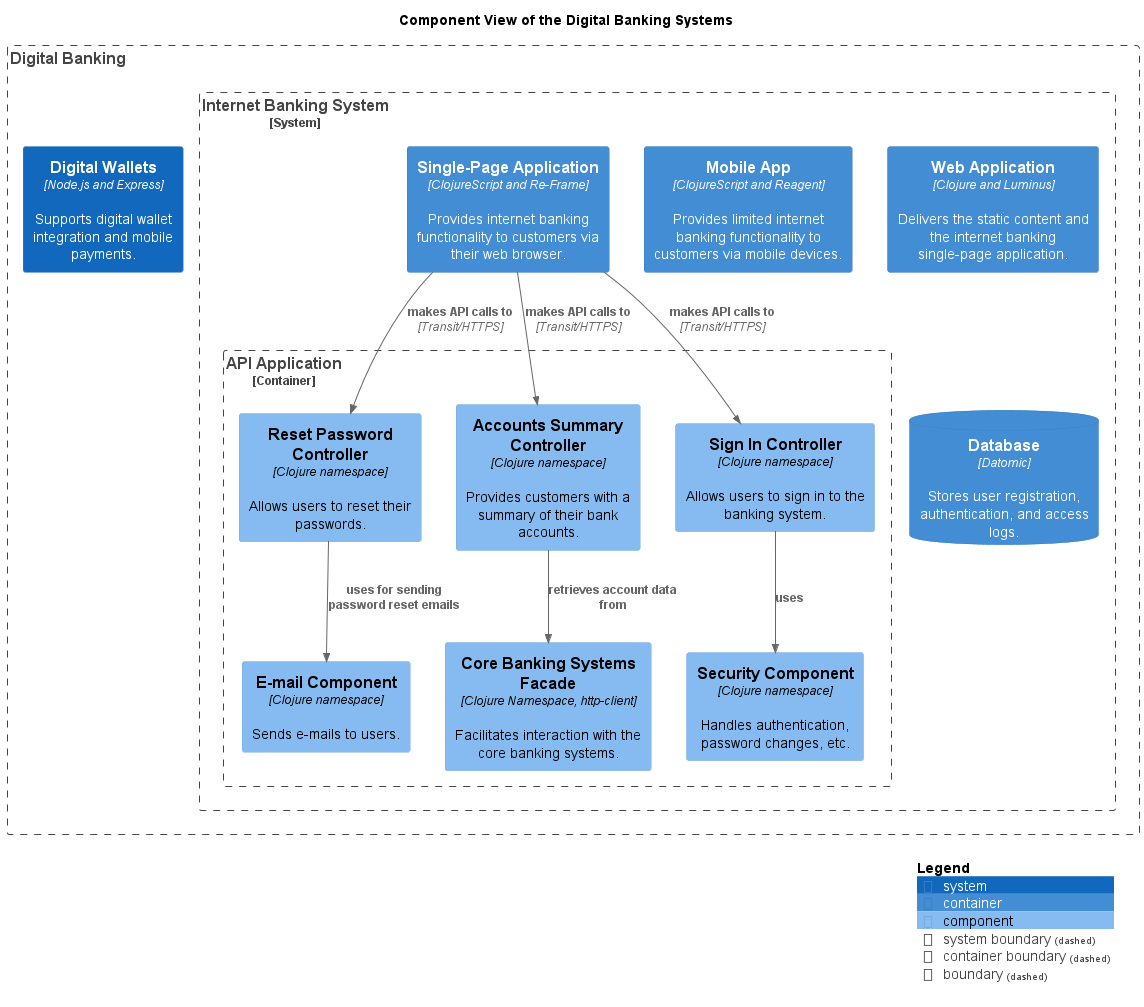

The diagram above was rendered by PlantUML. Its source (embedded in the PNG):
@startuml component-view
!include <C4/C4_Component.puml>
!include <awslib14/AWSCommon>
!include <awslib14/AWSC4Integration>
!include <azure/AzureCommon>
!include <azure/AzureC4Integration>
!include <tupadr3/common>


LAYOUT_TOP_DOWN()




title Component View of the Digital Banking Systems
Boundary(mybank_digitalBanking_contextBoundary, "Digital Banking") {
  System_Boundary(mybank_digitalBanking_internetBankingSystem, "Internet Banking System") {
    Container(mybank_digitalBanking_mobileApp, "Mobile App", $descr="Provides limited internet banking functionality to customers via mobile devices.", $techn="ClojureScript and Reagent")
    Container(mybank_digitalBanking_webApp, "Web Application", $descr="Delivers the static content and the internet banking single-page application.", $techn="Clojure and Luminus")
    ContainerDb(mybank_digitalBanking_database, "Database", $descr="Stores user registration, authentication, and access logs.", $techn="Datomic")
    Container_Boundary(mybank_digitalBanking_apiApplication, "API Application") {
      Component(mybank_digitalBanking_resetPasswordController, "Reset Password Controller", $descr="Allows users to reset their passwords.", $techn="Clojure namespace")
      Component(mybank_digitalBanking_accountsSummaryController, "Accounts Summary Controller", $descr="Provides customers with a summary of their bank accounts.", $techn="Clojure namespace")
      Component(mybank_digitalBanking_signInController, "Sign In Controller", $descr="Allows users to sign in to the banking system.", $techn="Clojure namespace")
      Component(mybank_digitalBanking_coreBankingSystemsFacade, "Core Banking Systems Facade", $descr="Facilitates interaction with the core banking systems.", $techn="Clojure Namespace, http-client")
      Component(mybank_digitalBanking_securityComponent, "Security Component", $descr="Handles authentication, password changes, etc.", $techn="Clojure namespace")
      Component(mybank_digitalBanking_emailComponent, "E-mail Component", $descr="Sends e-mails to users.", $techn="Clojure namespace")
    }
    Container(mybank_digitalBanking_singlePageApp, "Single-Page Application", $descr="Provides internet banking functionality to customers via their web browser.", $techn="ClojureScript and Re-Frame")
  }
  System(mybank_digitalBanking_digitalWalletsSystem, "Digital Wallets", $descr="Supports digital wallet integration and mobile payments.", $type="Node.js and Express")
}
Rel(mybank_digitalBanking_accountsSummaryController, mybank_digitalBanking_coreBankingSystemsFacade, "retrieves account data from")
Rel(mybank_digitalBanking_resetPasswordController, mybank_digitalBanking_emailComponent, "uses for sending password reset emails")
Rel(mybank_digitalBanking_signInController, mybank_digitalBanking_securityComponent, "uses")
Rel(mybank_digitalBanking_singlePageApp, mybank_digitalBanking_signInController, "makes API calls to", $techn="Transit/HTTPS")
Rel(mybank_digitalBanking_singlePageApp, mybank_digitalBanking_accountsSummaryController, "makes API calls to", $techn="Transit/HTTPS")
Rel(mybank_digitalBanking_singlePageApp, mybank_digitalBanking_resetPasswordController, "makes API calls to", $techn="Transit/HTTPS")
SHOW_LEGEND()
@enduml